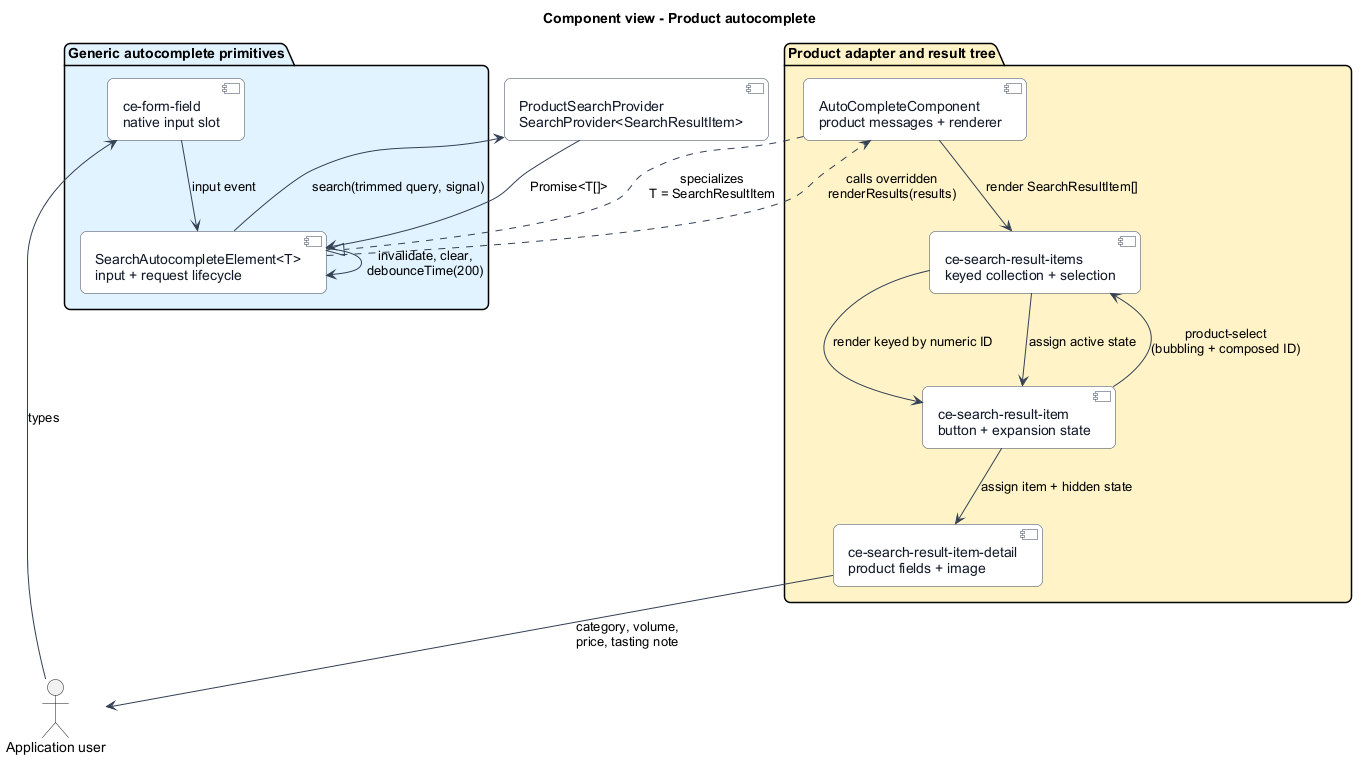

The diagram above was rendered by PlantUML. Its source (embedded in the PNG):
@startuml
title Component view - Product autocomplete
skinparam backgroundColor #FFFFFF
skinparam shadowing false
skinparam roundcorner 12
skinparam defaultFontName Arial
skinparam ArrowColor #344054
skinparam rectangle {
  BorderColor #344054
  FontColor #101828
  BackgroundColor #F9FAFB
}
skinparam component {
  BorderColor #344054
  FontColor #101828
  BackgroundColor #FFFFFF
}

actor "Application user" as user
component "ProductSearchProvider\nSearchProvider<SearchResultItem>" as provider

package "Generic autocomplete primitives" #E0F2FE {
  component "SearchAutocompleteElement<T>\ninput + request lifecycle" as autocomplete
  component "ce-form-field\nnative input slot" as field
}

package "Product adapter and result tree" #FEF3C7 {
  component "AutoCompleteComponent\nproduct messages + renderer" as product
  component "ce-search-result-items\nkeyed collection + selection" as items
  component "ce-search-result-item\nbutton + expansion state" as item
  component "ce-search-result-item-detail\nproduct fields + image" as detail
}

user --> field : types
field --> autocomplete : input event
autocomplete --> autocomplete : invalidate, clear,\ndebounceTime(200)
autocomplete --> provider : search(trimmed query, signal)
provider --> autocomplete : Promise<T[]>
autocomplete ..> product : calls overridden\nrenderResults(results)
product --> items : render SearchResultItem[]
items --> item : render keyed by numeric ID
item --> items : product-select\n(bubbling + composed ID)
items --> item : assign active state
item --> detail : assign item + hidden state
detail --> user : category, volume,\nprice, tasting note
product ..|> autocomplete : specializes\nT = SearchResultItem
@enduml